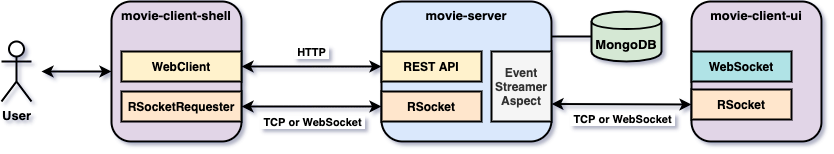

The diagram above was exported from draw.io. Its source (the exported page's mxGraphModel, read from the mxfile embedded in the PNG):
<mxGraphModel dx="925" dy="620" grid="1" gridSize="10" guides="1" tooltips="1" connect="1" arrows="1" fold="1" page="1" pageScale="1" pageWidth="850" pageHeight="1100" math="0" shadow="1">
  <root>
    <mxCell id="0" />
    <mxCell id="1" parent="0" />
    <mxCell id="YydQUhg_v_5kmP6T5Lx2-1" value="&lt;b&gt;&lt;font style=&quot;font-size: 13px&quot;&gt;movie-client-shell&lt;br&gt;&lt;/font&gt;&lt;/b&gt;" style="rounded=1;whiteSpace=wrap;html=1;strokeWidth=2;verticalAlign=top;fillColor=#e1d5e7;" parent="1" vertex="1">
      <mxGeometry x="120" y="10" width="130" height="140" as="geometry" />
    </mxCell>
    <mxCell id="YydQUhg_v_5kmP6T5Lx2-2" value="&lt;b&gt;&lt;font style=&quot;font-size: 13px&quot;&gt;movie-server&lt;/font&gt;&lt;/b&gt;" style="rounded=1;whiteSpace=wrap;html=1;strokeWidth=2;verticalAlign=top;fillColor=#dae8fc;" parent="1" vertex="1">
      <mxGeometry x="390" y="10" width="170" height="140" as="geometry" />
    </mxCell>
    <mxCell id="YydQUhg_v_5kmP6T5Lx2-3" value="&lt;b&gt;&lt;font style=&quot;font-size: 13px&quot;&gt;MongoDB&lt;/font&gt;&lt;/b&gt;" style="shape=cylinder;whiteSpace=wrap;html=1;boundedLbl=1;backgroundOutline=1;strokeWidth=2;fillColor=#d5e8d4;" parent="1" vertex="1">
      <mxGeometry x="600" y="20" width="70" height="50" as="geometry" />
    </mxCell>
    <mxCell id="YydQUhg_v_5kmP6T5Lx2-4" value="&lt;b&gt;&lt;font style=&quot;font-size: 13px&quot;&gt;User&lt;/font&gt;&lt;/b&gt;" style="shape=umlActor;verticalLabelPosition=bottom;verticalAlign=top;html=1;outlineConnect=0;strokeWidth=2;" parent="1" vertex="1">
      <mxGeometry x="10" y="50" width="30" height="60" as="geometry" />
    </mxCell>
    <mxCell id="YydQUhg_v_5kmP6T5Lx2-5" value="" style="endArrow=none;html=1;exitX=1;exitY=0.25;exitDx=0;exitDy=0;entryX=0;entryY=0.5;entryDx=0;entryDy=0;strokeWidth=2;" parent="1" source="YydQUhg_v_5kmP6T5Lx2-2" target="YydQUhg_v_5kmP6T5Lx2-3" edge="1">
      <mxGeometry width="50" height="50" relative="1" as="geometry">
        <mxPoint x="560" y="110" as="sourcePoint" />
        <mxPoint x="610" y="60" as="targetPoint" />
      </mxGeometry>
    </mxCell>
    <mxCell id="YydQUhg_v_5kmP6T5Lx2-6" value="" style="endArrow=classic;startArrow=classic;html=1;strokeWidth=2;entryX=0;entryY=0.5;entryDx=0;entryDy=0;" parent="1" target="YydQUhg_v_5kmP6T5Lx2-1" edge="1">
      <mxGeometry width="50" height="50" relative="1" as="geometry">
        <mxPoint x="50" y="80" as="sourcePoint" />
        <mxPoint x="110" y="50" as="targetPoint" />
      </mxGeometry>
    </mxCell>
    <mxCell id="YydQUhg_v_5kmP6T5Lx2-7" value="&lt;b&gt;REST API&lt;/b&gt;" style="rounded=0;whiteSpace=wrap;html=1;strokeWidth=2;fillColor=#fff2cc;" parent="1" vertex="1">
      <mxGeometry x="390" y="60" width="100" height="30" as="geometry" />
    </mxCell>
    <mxCell id="YydQUhg_v_5kmP6T5Lx2-10" value="&lt;b&gt;RSocket&lt;/b&gt;" style="rounded=0;whiteSpace=wrap;html=1;strokeWidth=2;fillColor=#ffe6cc;" parent="1" vertex="1">
      <mxGeometry x="390" y="100" width="100" height="30" as="geometry" />
    </mxCell>
    <mxCell id="YydQUhg_v_5kmP6T5Lx2-11" value="&lt;b&gt;WebClient&lt;/b&gt;" style="rounded=0;whiteSpace=wrap;html=1;strokeWidth=2;fillColor=#fff2cc;" parent="1" vertex="1">
      <mxGeometry x="130" y="60" width="120" height="30" as="geometry" />
    </mxCell>
    <mxCell id="YydQUhg_v_5kmP6T5Lx2-12" value="&lt;b&gt;RSocketRequester&lt;/b&gt;" style="rounded=0;whiteSpace=wrap;html=1;strokeWidth=2;fillColor=#ffe6cc;" parent="1" vertex="1">
      <mxGeometry x="130" y="100" width="120" height="30" as="geometry" />
    </mxCell>
    <mxCell id="YydQUhg_v_5kmP6T5Lx2-13" value="" style="endArrow=classic;startArrow=classic;html=1;strokeWidth=2;exitX=1;exitY=0.5;exitDx=0;exitDy=0;entryX=0;entryY=0.5;entryDx=0;entryDy=0;" parent="1" source="YydQUhg_v_5kmP6T5Lx2-12" target="YydQUhg_v_5kmP6T5Lx2-10" edge="1">
      <mxGeometry width="50" height="50" relative="1" as="geometry">
        <mxPoint x="260" y="100" as="sourcePoint" />
        <mxPoint x="310" y="50" as="targetPoint" />
      </mxGeometry>
    </mxCell>
    <mxCell id="YydQUhg_v_5kmP6T5Lx2-16" value="&lt;b&gt;&amp;nbsp;TCP or WebSocket&amp;nbsp;&lt;/b&gt;" style="edgeLabel;html=1;align=center;verticalAlign=middle;resizable=0;points=[];" parent="YydQUhg_v_5kmP6T5Lx2-13" vertex="1" connectable="0">
      <mxGeometry y="-1" relative="1" as="geometry">
        <mxPoint y="14" as="offset" />
      </mxGeometry>
    </mxCell>
    <mxCell id="YydQUhg_v_5kmP6T5Lx2-14" value="" style="endArrow=classic;startArrow=classic;html=1;strokeWidth=2;entryX=0;entryY=0.5;entryDx=0;entryDy=0;exitX=1;exitY=0.5;exitDx=0;exitDy=0;" parent="1" source="YydQUhg_v_5kmP6T5Lx2-11" target="YydQUhg_v_5kmP6T5Lx2-7" edge="1">
      <mxGeometry width="50" height="50" relative="1" as="geometry">
        <mxPoint x="250" y="80" as="sourcePoint" />
        <mxPoint x="320" y="79.5" as="targetPoint" />
      </mxGeometry>
    </mxCell>
    <mxCell id="YydQUhg_v_5kmP6T5Lx2-15" value="&lt;b&gt;&amp;nbsp;HTTP&amp;nbsp;&lt;/b&gt;" style="edgeLabel;html=1;align=center;verticalAlign=middle;resizable=0;points=[];" parent="YydQUhg_v_5kmP6T5Lx2-14" vertex="1" connectable="0">
      <mxGeometry x="-0.1333" y="2" relative="1" as="geometry">
        <mxPoint x="8" y="-13" as="offset" />
      </mxGeometry>
    </mxCell>
    <mxCell id="byhu56-20yun78oPUgXA-1" value="&lt;b&gt;&lt;font style=&quot;font-size: 13px&quot;&gt;movie-client-ui&lt;br&gt;&lt;/font&gt;&lt;/b&gt;" style="rounded=1;whiteSpace=wrap;html=1;strokeWidth=2;verticalAlign=top;fillColor=#e1d5e7;" vertex="1" parent="1">
      <mxGeometry x="700" y="10" width="130" height="140" as="geometry" />
    </mxCell>
    <mxCell id="byhu56-20yun78oPUgXA-2" value="&lt;b&gt;RSocket&lt;/b&gt;" style="rounded=0;whiteSpace=wrap;html=1;strokeWidth=2;fillColor=#ffe6cc;" vertex="1" parent="1">
      <mxGeometry x="700" y="98" width="100" height="30" as="geometry" />
    </mxCell>
    <mxCell id="byhu56-20yun78oPUgXA-3" value="&lt;b&gt;WebSocket&lt;/b&gt;" style="rounded=0;whiteSpace=wrap;html=1;strokeWidth=2;fillColor=#b0e3e6;" vertex="1" parent="1">
      <mxGeometry x="700" y="60" width="100" height="30" as="geometry" />
    </mxCell>
    <mxCell id="byhu56-20yun78oPUgXA-4" value="&lt;b&gt;Event&lt;br&gt;Streamer&lt;br&gt;Aspect&lt;br&gt;&lt;/b&gt;" style="rounded=0;whiteSpace=wrap;html=1;strokeWidth=2;fillColor=#f5f5f5;fontColor=#333333;" vertex="1" parent="1">
      <mxGeometry x="500" y="60" width="60" height="70" as="geometry" />
    </mxCell>
    <mxCell id="byhu56-20yun78oPUgXA-5" value="" style="endArrow=classic;startArrow=classic;html=1;strokeWidth=2;entryX=0;entryY=0.5;entryDx=0;entryDy=0;exitX=1;exitY=0.75;exitDx=0;exitDy=0;" edge="1" parent="1" source="byhu56-20yun78oPUgXA-4" target="byhu56-20yun78oPUgXA-2">
      <mxGeometry width="50" height="50" relative="1" as="geometry">
        <mxPoint x="560" y="110" as="sourcePoint" />
        <mxPoint x="700" y="110" as="targetPoint" />
      </mxGeometry>
    </mxCell>
    <mxCell id="byhu56-20yun78oPUgXA-6" value="&lt;b&gt;&amp;nbsp;TCP or WebSocket&amp;nbsp;&lt;/b&gt;" style="edgeLabel;html=1;align=center;verticalAlign=middle;resizable=0;points=[];" vertex="1" connectable="0" parent="byhu56-20yun78oPUgXA-5">
      <mxGeometry y="-1" relative="1" as="geometry">
        <mxPoint y="14" as="offset" />
      </mxGeometry>
    </mxCell>
  </root>
</mxGraphModel>